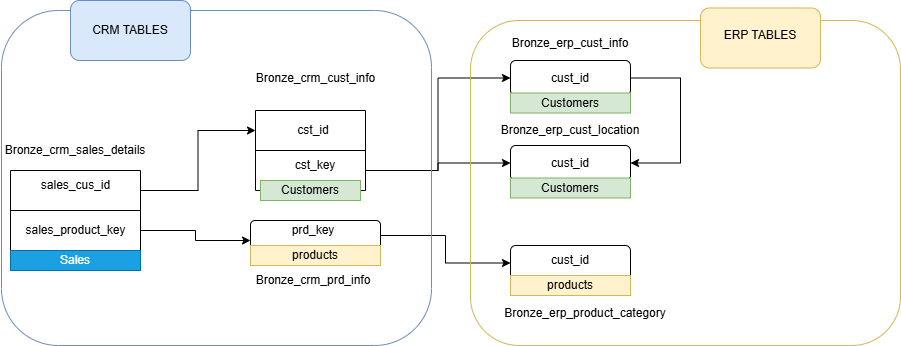

The diagram above was exported from draw.io. Its source (the exported page's mxGraphModel, read from the mxfile embedded in the PNG):
<mxGraphModel dx="1100" dy="622" grid="1" gridSize="10" guides="1" tooltips="1" connect="1" arrows="1" fold="1" page="1" pageScale="1" pageWidth="850" pageHeight="1100" math="0" shadow="0">
  <root>
    <mxCell id="0" />
    <mxCell id="1" parent="0" />
    <mxCell id="aIeSCPiok0i693-Bq27J-43" edge="1" parent="1" source="aIeSCPiok0i693-Bq27J-3" style="edgeStyle=orthogonalEdgeStyle;rounded=0;orthogonalLoop=1;jettySize=auto;html=1;entryX=0;entryY=0.5;entryDx=0;entryDy=0;" target="aIeSCPiok0i693-Bq27J-40">
      <mxGeometry relative="1" as="geometry" />
    </mxCell>
    <mxCell id="aIeSCPiok0i693-Bq27J-3" parent="1" style="rounded=1;whiteSpace=wrap;html=1;" value="" vertex="1">
      <mxGeometry height="30" width="130" x="280" y="280" as="geometry" />
    </mxCell>
    <mxCell id="aIeSCPiok0i693-Bq27J-4" parent="1" style="text;html=1;whiteSpace=wrap;strokeColor=none;fillColor=none;align=center;verticalAlign=middle;rounded=0;" value="Bronze_crm_sales_details" vertex="1">
      <mxGeometry height="20" width="150" x="30" y="200" as="geometry" />
    </mxCell>
    <mxCell id="aIeSCPiok0i693-Bq27J-5" parent="1" style="text;html=1;whiteSpace=wrap;strokeColor=none;fillColor=none;align=center;verticalAlign=middle;rounded=0;" value="Bronze_crm_prd_info" vertex="1">
      <mxGeometry height="20" width="120" x="282.5" y="330" as="geometry" />
    </mxCell>
    <mxCell id="aIeSCPiok0i693-Bq27J-6" parent="1" style="text;html=1;whiteSpace=wrap;strokeColor=none;fillColor=none;align=center;verticalAlign=middle;rounded=0;" value="Bronze_crm_cust_info" vertex="1">
      <mxGeometry height="30" width="135" x="277.5" y="122.5" as="geometry" />
    </mxCell>
    <mxCell id="aIeSCPiok0i693-Bq27J-7" parent="1" style="text;html=1;whiteSpace=wrap;strokeColor=none;fillColor=none;align=center;verticalAlign=middle;rounded=0;" value="sales_cus_id" vertex="1">
      <mxGeometry height="30" width="85" x="62.5" y="230" as="geometry" />
    </mxCell>
    <mxCell id="aIeSCPiok0i693-Bq27J-13" parent="1" style="shape=table;startSize=0;container=1;collapsible=0;childLayout=tableLayout;fillColor=none;" value="" vertex="1">
      <mxGeometry height="80" width="130" x="40" y="230" as="geometry" />
    </mxCell>
    <mxCell id="aIeSCPiok0i693-Bq27J-14" parent="aIeSCPiok0i693-Bq27J-13" style="shape=tableRow;horizontal=0;startSize=0;swimlaneHead=0;swimlaneBody=0;strokeColor=inherit;top=0;left=0;bottom=0;right=0;collapsible=0;dropTarget=0;fillColor=none;points=[[0,0.5],[1,0.5]];portConstraint=eastwest;" value="" vertex="1">
      <mxGeometry height="40" width="130" as="geometry" />
    </mxCell>
    <mxCell id="aIeSCPiok0i693-Bq27J-15" parent="aIeSCPiok0i693-Bq27J-14" style="shape=partialRectangle;html=1;whiteSpace=wrap;connectable=0;strokeColor=inherit;overflow=hidden;fillColor=none;top=0;left=0;bottom=0;right=0;pointerEvents=1;" value="" vertex="1">
      <mxGeometry height="40" width="130" as="geometry">
        <mxRectangle height="40" width="130" as="alternateBounds" />
      </mxGeometry>
    </mxCell>
    <mxCell id="aIeSCPiok0i693-Bq27J-16" parent="aIeSCPiok0i693-Bq27J-13" style="shape=tableRow;horizontal=0;startSize=0;swimlaneHead=0;swimlaneBody=0;strokeColor=inherit;top=0;left=0;bottom=0;right=0;collapsible=0;dropTarget=0;fillColor=none;points=[[0,0.5],[1,0.5]];portConstraint=eastwest;" value="" vertex="1">
      <mxGeometry height="40" width="130" y="40" as="geometry" />
    </mxCell>
    <mxCell id="aIeSCPiok0i693-Bq27J-17" parent="aIeSCPiok0i693-Bq27J-16" style="shape=partialRectangle;html=1;whiteSpace=wrap;connectable=0;strokeColor=inherit;overflow=hidden;fillColor=none;top=0;left=0;bottom=0;right=0;pointerEvents=1;" value="" vertex="1">
      <mxGeometry height="40" width="130" as="geometry">
        <mxRectangle height="40" width="130" as="alternateBounds" />
      </mxGeometry>
    </mxCell>
    <mxCell id="aIeSCPiok0i693-Bq27J-18" parent="1" style="text;html=1;whiteSpace=wrap;strokeColor=none;fillColor=none;align=center;verticalAlign=middle;rounded=0;" value="sales_product_key" vertex="1">
      <mxGeometry height="40" width="105" x="52.5" y="270" as="geometry" />
    </mxCell>
    <mxCell id="aIeSCPiok0i693-Bq27J-19" parent="1" style="text;html=1;whiteSpace=wrap;strokeColor=none;fillColor=none;align=center;verticalAlign=middle;rounded=0;" value="cst_id" vertex="1">
      <mxGeometry height="30" width="60" x="312.5" y="175" as="geometry" />
    </mxCell>
    <mxCell id="aIeSCPiok0i693-Bq27J-20" parent="1" style="text;html=1;whiteSpace=wrap;strokeColor=none;fillColor=none;align=center;verticalAlign=middle;rounded=0;" value="prd_key" vertex="1">
      <mxGeometry height="30" width="60" x="312.5" y="275" as="geometry" />
    </mxCell>
    <mxCell id="aIeSCPiok0i693-Bq27J-22" edge="1" parent="1" source="aIeSCPiok0i693-Bq27J-16" style="edgeStyle=orthogonalEdgeStyle;rounded=0;orthogonalLoop=1;jettySize=auto;html=1;">
      <mxGeometry relative="1" as="geometry">
        <mxPoint x="280" y="300" as="targetPoint" />
      </mxGeometry>
    </mxCell>
    <mxCell id="aIeSCPiok0i693-Bq27J-45" edge="1" parent="1" source="aIeSCPiok0i693-Bq27J-23" style="edgeStyle=orthogonalEdgeStyle;rounded=0;orthogonalLoop=1;jettySize=auto;html=1;entryX=1;entryY=0.5;entryDx=0;entryDy=0;" target="aIeSCPiok0i693-Bq27J-25">
      <mxGeometry relative="1" as="geometry">
        <Array as="points">
          <mxPoint x="710" y="137.5" />
          <mxPoint x="710" y="223" />
        </Array>
        <mxPoint x="760" y="230" as="targetPoint" />
      </mxGeometry>
    </mxCell>
    <mxCell id="aIeSCPiok0i693-Bq27J-23" parent="1" style="rounded=1;whiteSpace=wrap;html=1;" value="" vertex="1">
      <mxGeometry height="35" width="120" x="540" y="120" as="geometry" />
    </mxCell>
    <mxCell id="aIeSCPiok0i693-Bq27J-24" parent="1" style="text;html=1;whiteSpace=wrap;strokeColor=none;fillColor=none;align=center;verticalAlign=middle;rounded=0;" value="Bronze_erp_cust_location" vertex="1">
      <mxGeometry height="30" width="130" x="535" y="175" as="geometry" />
    </mxCell>
    <mxCell id="aIeSCPiok0i693-Bq27J-25" parent="1" style="rounded=1;whiteSpace=wrap;html=1;" value="" vertex="1">
      <mxGeometry height="35" width="120" x="540" y="205" as="geometry" />
    </mxCell>
    <mxCell id="aIeSCPiok0i693-Bq27J-26" parent="1" style="text;html=1;whiteSpace=wrap;strokeColor=none;fillColor=none;align=center;verticalAlign=middle;rounded=0;" value="Bronze_erp_cust_info" vertex="1">
      <mxGeometry height="35" width="120" x="540" y="85" as="geometry" />
    </mxCell>
    <mxCell id="aIeSCPiok0i693-Bq27J-28" parent="1" style="shape=table;startSize=0;container=1;collapsible=0;childLayout=tableLayout;fillColor=none;" value="" vertex="1">
      <mxGeometry height="80" width="110" x="285" y="170" as="geometry" />
    </mxCell>
    <mxCell id="aIeSCPiok0i693-Bq27J-29" parent="aIeSCPiok0i693-Bq27J-28" style="shape=tableRow;horizontal=0;startSize=0;swimlaneHead=0;swimlaneBody=0;strokeColor=inherit;top=0;left=0;bottom=0;right=0;collapsible=0;dropTarget=0;fillColor=none;points=[[0,0.5],[1,0.5]];portConstraint=eastwest;" value="" vertex="1">
      <mxGeometry height="40" width="110" as="geometry" />
    </mxCell>
    <mxCell id="aIeSCPiok0i693-Bq27J-30" parent="aIeSCPiok0i693-Bq27J-29" style="shape=partialRectangle;html=1;whiteSpace=wrap;connectable=0;strokeColor=inherit;overflow=hidden;fillColor=none;top=0;left=0;bottom=0;right=0;pointerEvents=1;" value="" vertex="1">
      <mxGeometry height="40" width="110" as="geometry">
        <mxRectangle height="40" width="110" as="alternateBounds" />
      </mxGeometry>
    </mxCell>
    <mxCell id="aIeSCPiok0i693-Bq27J-31" parent="aIeSCPiok0i693-Bq27J-28" style="shape=tableRow;horizontal=0;startSize=0;swimlaneHead=0;swimlaneBody=0;strokeColor=inherit;top=0;left=0;bottom=0;right=0;collapsible=0;dropTarget=0;fillColor=none;points=[[0,0.5],[1,0.5]];portConstraint=eastwest;" value="" vertex="1">
      <mxGeometry height="40" width="110" y="40" as="geometry" />
    </mxCell>
    <mxCell id="aIeSCPiok0i693-Bq27J-32" parent="aIeSCPiok0i693-Bq27J-31" style="shape=partialRectangle;html=1;whiteSpace=wrap;connectable=0;strokeColor=inherit;overflow=hidden;fillColor=none;top=0;left=0;bottom=0;right=0;pointerEvents=1;" value="" vertex="1">
      <mxGeometry height="40" width="110" as="geometry">
        <mxRectangle height="40" width="110" as="alternateBounds" />
      </mxGeometry>
    </mxCell>
    <mxCell id="aIeSCPiok0i693-Bq27J-34" edge="1" parent="1" source="aIeSCPiok0i693-Bq27J-14" style="edgeStyle=orthogonalEdgeStyle;rounded=0;orthogonalLoop=1;jettySize=auto;html=1;entryX=0;entryY=0.5;entryDx=0;entryDy=0;" target="aIeSCPiok0i693-Bq27J-29">
      <mxGeometry relative="1" as="geometry" />
    </mxCell>
    <mxCell id="aIeSCPiok0i693-Bq27J-35" parent="1" style="text;html=1;whiteSpace=wrap;strokeColor=none;fillColor=none;align=center;verticalAlign=middle;rounded=0;" value="cst_key" vertex="1">
      <mxGeometry height="30" width="60" x="315" y="210" as="geometry" />
    </mxCell>
    <mxCell id="aIeSCPiok0i693-Bq27J-36" parent="1" style="text;html=1;whiteSpace=wrap;strokeColor=none;fillColor=none;align=center;verticalAlign=middle;rounded=0;" value="cust_id" vertex="1">
      <mxGeometry height="30" width="60" x="570" y="207.5" as="geometry" />
    </mxCell>
    <mxCell id="aIeSCPiok0i693-Bq27J-37" edge="1" parent="1" source="aIeSCPiok0i693-Bq27J-31" style="edgeStyle=orthogonalEdgeStyle;rounded=0;orthogonalLoop=1;jettySize=auto;html=1;entryX=0;entryY=0.5;entryDx=0;entryDy=0;" target="aIeSCPiok0i693-Bq27J-25">
      <mxGeometry relative="1" as="geometry" />
    </mxCell>
    <mxCell id="aIeSCPiok0i693-Bq27J-38" parent="1" style="text;html=1;whiteSpace=wrap;strokeColor=none;fillColor=none;align=center;verticalAlign=middle;rounded=0;" value="cust_id" vertex="1">
      <mxGeometry height="30" width="60" x="570" y="122.5" as="geometry" />
    </mxCell>
    <mxCell id="aIeSCPiok0i693-Bq27J-40" parent="1" style="rounded=1;whiteSpace=wrap;html=1;" value="" vertex="1">
      <mxGeometry height="35" width="120" x="540" y="305" as="geometry" />
    </mxCell>
    <mxCell id="aIeSCPiok0i693-Bq27J-41" parent="1" style="text;html=1;whiteSpace=wrap;strokeColor=none;fillColor=none;align=center;verticalAlign=middle;rounded=0;" value="Bronze_erp_product_category" vertex="1">
      <mxGeometry height="35" width="160" x="535" y="355" as="geometry" />
    </mxCell>
    <mxCell id="aIeSCPiok0i693-Bq27J-42" parent="1" style="text;html=1;whiteSpace=wrap;strokeColor=none;fillColor=none;align=center;verticalAlign=middle;rounded=0;" value="cust_id" vertex="1">
      <mxGeometry height="30" width="60" x="570" y="305" as="geometry" />
    </mxCell>
    <mxCell id="aIeSCPiok0i693-Bq27J-44" edge="1" parent="1" source="aIeSCPiok0i693-Bq27J-31" style="edgeStyle=orthogonalEdgeStyle;rounded=0;orthogonalLoop=1;jettySize=auto;html=1;entryX=0;entryY=0.5;entryDx=0;entryDy=0;" target="aIeSCPiok0i693-Bq27J-23">
      <mxGeometry relative="1" as="geometry" />
    </mxCell>
    <mxCell id="aIeSCPiok0i693-Bq27J-46" parent="1" style="rounded=1;whiteSpace=wrap;html=1;fillColor=none;strokeColor=#6c8ebf;arcSize=17;" value="" vertex="1">
      <mxGeometry height="335" width="430" x="31" y="70" as="geometry" />
    </mxCell>
    <mxCell id="aIeSCPiok0i693-Bq27J-47" parent="1" style="rounded=1;whiteSpace=wrap;html=1;fillColor=none;strokeColor=#d6b656;" value="" vertex="1">
      <mxGeometry height="325" width="430" x="500" y="80" as="geometry" />
    </mxCell>
    <mxCell id="aIeSCPiok0i693-Bq27J-50" parent="1" style="rounded=1;whiteSpace=wrap;html=1;fillColor=#dae8fc;strokeColor=#6c8ebf;" value="" vertex="1">
      <mxGeometry height="60" width="120" x="100" y="60" as="geometry" />
    </mxCell>
    <mxCell id="aIeSCPiok0i693-Bq27J-51" parent="1" style="text;html=1;whiteSpace=wrap;strokeColor=none;fillColor=none;align=center;verticalAlign=middle;rounded=0;" value="CRM TABLES" vertex="1">
      <mxGeometry height="25" width="80" x="120" y="77.5" as="geometry" />
    </mxCell>
    <mxCell id="aIeSCPiok0i693-Bq27J-52" parent="1" style="rounded=1;whiteSpace=wrap;html=1;fillColor=#fff2cc;strokeColor=#d6b656;" value="" vertex="1">
      <mxGeometry height="60" width="120" x="730" y="67.5" as="geometry" />
    </mxCell>
    <mxCell id="aIeSCPiok0i693-Bq27J-54" parent="1" style="text;html=1;whiteSpace=wrap;strokeColor=none;fillColor=none;align=center;verticalAlign=middle;rounded=0;" value="ERP TABLES" vertex="1">
      <mxGeometry height="30" width="80" x="750" y="80" as="geometry" />
    </mxCell>
    <mxCell id="k8taGaBJ2CbmxhUa4ijv-1" parent="1" style="text;html=1;strokeColor=#d6b656;fillColor=#fff2cc;align=center;verticalAlign=middle;whiteSpace=wrap;overflow=hidden;" value="products" vertex="1">
      <mxGeometry height="20" width="120" x="540" y="335" as="geometry" />
    </mxCell>
    <mxCell id="k8taGaBJ2CbmxhUa4ijv-2" parent="1" style="text;html=1;strokeColor=#d6b656;fillColor=#fff2cc;align=center;verticalAlign=middle;whiteSpace=wrap;overflow=hidden;" value="products" vertex="1">
      <mxGeometry height="20" width="130" x="280" y="305" as="geometry" />
    </mxCell>
    <mxCell id="k8taGaBJ2CbmxhUa4ijv-3" parent="1" style="text;html=1;strokeColor=#82b366;fillColor=#d5e8d4;align=center;verticalAlign=middle;whiteSpace=wrap;overflow=hidden;" value="Customers" vertex="1">
      <mxGeometry height="20" width="120" x="540" y="237.5" as="geometry" />
    </mxCell>
    <mxCell id="k8taGaBJ2CbmxhUa4ijv-4" parent="1" style="text;html=1;strokeColor=#82b366;fillColor=#d5e8d4;align=center;verticalAlign=middle;whiteSpace=wrap;overflow=hidden;" value="Customers" vertex="1">
      <mxGeometry height="20" width="100" x="290" y="240" as="geometry" />
    </mxCell>
    <mxCell id="k8taGaBJ2CbmxhUa4ijv-5" parent="1" style="text;html=1;strokeColor=#82b366;fillColor=#d5e8d4;align=center;verticalAlign=middle;whiteSpace=wrap;overflow=hidden;" value="Customers" vertex="1">
      <mxGeometry height="20" width="120" x="540" y="152.5" as="geometry" />
    </mxCell>
    <mxCell id="k8taGaBJ2CbmxhUa4ijv-8" parent="1" style="text;html=1;strokeColor=#006EAF;fillColor=#1ba1e2;align=center;verticalAlign=middle;whiteSpace=wrap;overflow=hidden;fontColor=#ffffff;" value="Sales" vertex="1">
      <mxGeometry height="20" width="130" x="40" y="310" as="geometry" />
    </mxCell>
  </root>
</mxGraphModel>